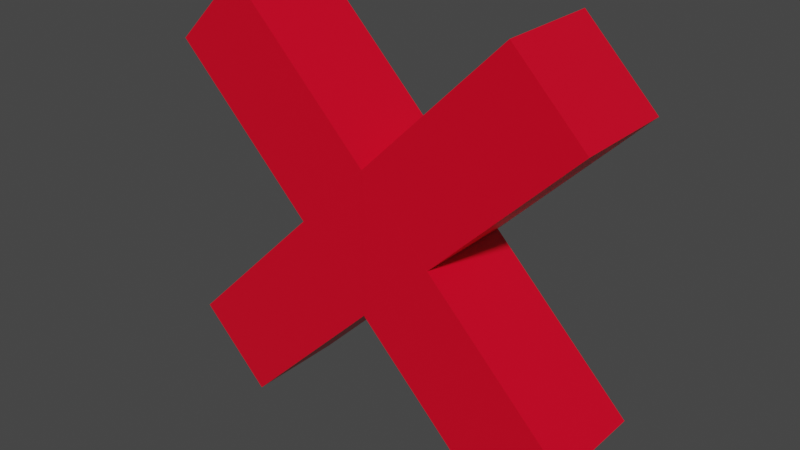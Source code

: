 # Source: destroy.blend  (saved by Blender 2.81.16; exported with 4.5.12 LTS)
import bpy
from mathutils import Matrix  # noqa: F401  (used for matrix-valued properties, if any)

bpy.ops.wm.read_factory_settings(use_empty=True)
scene = bpy.context.scene
scene.name = 'Scene'

# ---- collections
col_collection = bpy.data.collections.new('Collection'); scene.collection.children.link(col_collection)

# ---- materials (node trees are filled in below, after node groups)
mat_material = bpy.data.materials.new('Material')
mat_material.alpha_threshold = 0.0
mat_material.use_transparent_shadow = False
mat_material.line_color = (0.0, 0.0, 0.0, 1.0)

# ---- material node trees
mat_material.use_nodes = True; mat_material.node_tree.nodes.clear()
_N = mat_material.node_tree.nodes; _L = mat_material.node_tree.links
n0 = _N.new('ShaderNodeOutputMaterial'); n0.name = 'Material Output'; n0.location = (300, 300)
n1 = _N.new('ShaderNodeBsdfPrincipled'); n1.name = 'Principled BSDF'; n1.location = (10, 300)
n1.distribution = 'GGX'
n1.subsurface_method = 'BURLEY'
n1.inputs[0].default_value = (0.8, 0.0, 0.0191, 1.0)
n1.inputs[2].default_value = 0.4
n1.inputs[3].default_value = 1.45
n1.inputs[27].default_value = (0.0, 0.0, 0.0, 1.0)
n1.inputs[28].default_value = 1.0
_L.new(n1.outputs[0], n0.inputs[0])
n0.is_active_output = True

# ---- world
world_world = bpy.data.worlds.new('World'); scene.world = world_world
world_world.use_nodes = True; world_world.node_tree.nodes.clear()
_N = world_world.node_tree.nodes; _L = world_world.node_tree.links
n0 = _N.new('ShaderNodeOutputWorld'); n0.name = 'World Output'; n0.location = (300, 300)
n1 = _N.new('ShaderNodeBackground'); n1.name = 'Background'; n1.location = (10, 300)
n1.inputs[0].default_value = (0.05088, 0.05088, 0.05088, 1.0)
_L.new(n1.outputs[0], n0.inputs[0])
n0.is_active_output = True
world_world.color = (0.05088, 0.05088, 0.05088)
world_world.use_sun_shadow = False
world_world.sun_shadow_jitter_overblur = 0.0

# ---- meshes
me_cube = bpy.data.meshes.new('Cube')
me_cube.from_pydata([(1.0, 1.0, 1.0), (1.0, 1.0, -1.0), (1.0, -1.0, 1.0), (1.0, -1.0, -1.0), (-1.0, 1.0, 1.0), (-1.0, 1.0, -1.0), (-1.0, -1.0, 1.0), (-1.0, -1.0, -1.0)], [], [(0, 4, 6, 2), (3, 2, 6, 7), (7, 6, 4, 5), (5, 1, 3, 7), (1, 0, 2, 3), (5, 4, 0, 1)])
_uv = me_cube.uv_layers.new(name='UVMap')
_uv.uv.foreach_set('vector', [0.625, 0.5, 0.875, 0.5, 0.875, 0.75, 0.625, 0.75, 0.375, 0.75, 0.625, 0.75, 0.625, 1.0, 0.375, 1.0, 0.375, 0.0, 0.625, 0.0, 0.625, 0.25, 0.375, 0.25, 0.125, 0.5, 0.375, 0.5, 0.375, 0.75, 0.125, 0.75, 0.375, 0.5, 0.625, 0.5, 0.625, 0.75, 0.375, 0.75, 0.375, 0.25, 0.625, 0.25, 0.625, 0.5, 0.375, 0.5])
me_cube.materials.append(mat_material)
me_cube.use_remesh_preserve_volume = False
me_cube.use_remesh_preserve_attributes = False
me_cube.use_mirror_vertex_groups = False
me_cube.update()
me_cube_001 = bpy.data.meshes.new('Cube.001')
me_cube_001.from_pydata([(1.0, 1.0, 1.0), (1.0, 1.0, -1.0), (1.0, -1.0, 1.0), (1.0, -1.0, -1.0), (-1.0, 1.0, 1.0), (-1.0, 1.0, -1.0), (-1.0, -1.0, 1.0), (-1.0, -1.0, -1.0)], [], [(0, 4, 6, 2), (3, 2, 6, 7), (7, 6, 4, 5), (5, 1, 3, 7), (1, 0, 2, 3), (5, 4, 0, 1)])
_uv = me_cube_001.uv_layers.new(name='UVMap')
_uv.uv.foreach_set('vector', [0.625, 0.5, 0.875, 0.5, 0.875, 0.75, 0.625, 0.75, 0.375, 0.75, 0.625, 0.75, 0.625, 1.0, 0.375, 1.0, 0.375, 0.0, 0.625, 0.0, 0.625, 0.25, 0.375, 0.25, 0.125, 0.5, 0.375, 0.5, 0.375, 0.75, 0.125, 0.75, 0.375, 0.5, 0.625, 0.5, 0.625, 0.75, 0.375, 0.75, 0.375, 0.25, 0.625, 0.25, 0.625, 0.5, 0.375, 0.5])
me_cube_001.materials.append(mat_material)
me_cube_001.use_remesh_preserve_volume = False
me_cube_001.use_remesh_preserve_attributes = False
me_cube_001.use_mirror_vertex_groups = False
me_cube_001.update()

# ---- objects
ob_cube = bpy.data.objects.new('Cube', me_cube)
ob_cube_001 = bpy.data.objects.new('Cube.001', me_cube_001)

# ---- transforms, parenting, visibility, modifiers, constraints
ob_cube.location = (0.0, 0.0, 0.0)
ob_cube.rotation_euler = (3.142, -0.7854, -8.742e-08)
ob_cube.scale = (1.0, 0.2, 0.2)
ob_cube.lock_rotations_4d = False
ob_cube.empty_display_type = 'ARROWS'
ob_cube.lineart.crease_threshold = 0.0
ob_cube_001.location = (0.0, 0.0, 0.0)
ob_cube_001.rotation_euler = (-3.142, 3.927, 1.673e-07)
ob_cube_001.scale = (1.0, 0.2, 0.2)
ob_cube_001.lock_rotations_4d = False
ob_cube_001.empty_display_type = 'ARROWS'
ob_cube_001.lineart.crease_threshold = 0.0

# ---- collection membership
col_collection.objects.link(ob_cube)
col_collection.objects.link(ob_cube_001)

# ---- scene / render settings (as saved in the file)
scene.frame_start = 1; scene.frame_end = 250; scene.frame_set(52)
scene.render.engine = 'BLENDER_EEVEE_NEXT'
scene.cycles.use_denoising = False
scene.cycles.samples = 128
scene.cycles.sampling_pattern = 'TABULATED_SOBOL'
scene.cycles.use_adaptive_sampling = False
scene.cycles.use_light_tree = False
scene.view_settings.view_transform = 'Filmic'
bpy.context.view_layer.update()

# ---- added for rendering (the .blend has no active camera and no usable light): camera, sun
cam_auto = bpy.data.cameras.new('AutoCamera')
cam_auto.lens = 50.0
cam_auto.sensor_width = 36.0
cam_auto.clip_end = 1000.0
ob_auto_camera = bpy.data.objects.new('AutoCamera', cam_auto)
scene.collection.objects.link(ob_auto_camera)
ob_auto_camera.location = (2.25117, -2.7014, 1.80094)
ob_auto_camera.rotation_euler = (1.09748, -7.21219e-08, 0.694738)
scene.camera = ob_auto_camera
light_auto_sun = bpy.data.lights.new('AutoSun', 'SUN')
light_auto_sun.energy = 3.0
light_auto_sun.angle = 0.0523599
ob_auto_sun = bpy.data.objects.new('AutoSun', light_auto_sun)
scene.collection.objects.link(ob_auto_sun)
ob_auto_sun.rotation_euler = (0.872665, 0.174533, 0.523599)
bpy.context.view_layer.update()
